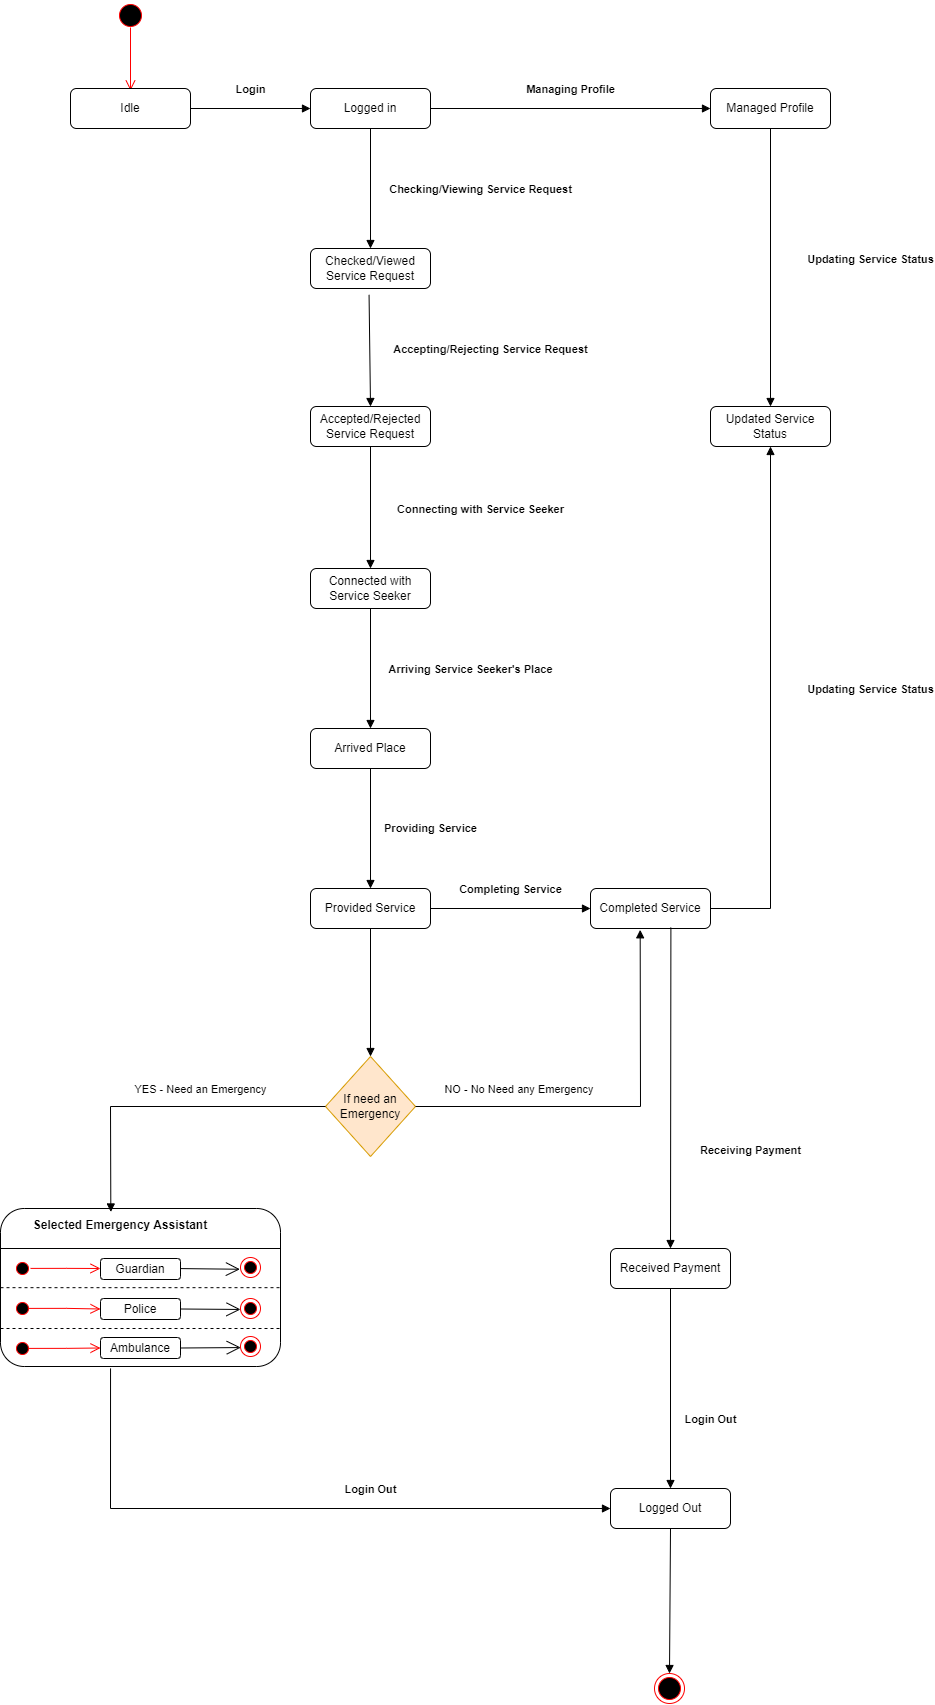

The diagram above was exported from draw.io. Its source (the exported page's mxGraphModel, read from the mxfile embedded in the PNG):
<mxGraphModel dx="1189" dy="739" grid="1" gridSize="10" guides="1" tooltips="1" connect="1" arrows="1" fold="1" page="1" pageScale="1" pageWidth="850" pageHeight="1100" math="0" shadow="0">
  <root>
    <mxCell id="0" />
    <mxCell id="1" parent="0" />
    <mxCell id="Hd3YsqLoLBnvvxdRsD4A-1" value="" style="ellipse;html=1;shape=startState;fillColor=#000000;strokeColor=#ff0000;" parent="1" vertex="1">
      <mxGeometry x="125" y="72" width="30" height="30" as="geometry" />
    </mxCell>
    <mxCell id="Hd3YsqLoLBnvvxdRsD4A-2" value="" style="edgeStyle=orthogonalEdgeStyle;html=1;verticalAlign=bottom;endArrow=open;endSize=8;strokeColor=#ff0000;rounded=0;" parent="1" edge="1">
      <mxGeometry relative="1" as="geometry">
        <mxPoint x="140" y="162" as="targetPoint" />
        <mxPoint x="140" y="99" as="sourcePoint" />
      </mxGeometry>
    </mxCell>
    <mxCell id="Hd3YsqLoLBnvvxdRsD4A-3" value="Idle" style="rounded=1;whiteSpace=wrap;html=1;" parent="1" vertex="1">
      <mxGeometry x="80" y="160" width="120" height="40" as="geometry" />
    </mxCell>
    <mxCell id="Hd3YsqLoLBnvvxdRsD4A-4" value="Logged in" style="rounded=1;whiteSpace=wrap;html=1;" parent="1" vertex="1">
      <mxGeometry x="320" y="160" width="120" height="40" as="geometry" />
    </mxCell>
    <mxCell id="Hd3YsqLoLBnvvxdRsD4A-5" value="Checked/Viewed Service Request" style="rounded=1;whiteSpace=wrap;html=1;" parent="1" vertex="1">
      <mxGeometry x="320" y="320" width="120" height="40" as="geometry" />
    </mxCell>
    <mxCell id="Hd3YsqLoLBnvvxdRsD4A-6" value="Accepted/Rejected Service Request" style="rounded=1;whiteSpace=wrap;html=1;" parent="1" vertex="1">
      <mxGeometry x="320" y="478" width="120" height="40" as="geometry" />
    </mxCell>
    <mxCell id="Hd3YsqLoLBnvvxdRsD4A-7" value="Managed Profile" style="rounded=1;whiteSpace=wrap;html=1;" parent="1" vertex="1">
      <mxGeometry x="720" y="160" width="120" height="40" as="geometry" />
    </mxCell>
    <mxCell id="Hd3YsqLoLBnvvxdRsD4A-8" value="Updated Service Status" style="rounded=1;whiteSpace=wrap;html=1;" parent="1" vertex="1">
      <mxGeometry x="720" y="478" width="120" height="40" as="geometry" />
    </mxCell>
    <mxCell id="Hd3YsqLoLBnvvxdRsD4A-9" value="Connected with Service Seeker" style="rounded=1;whiteSpace=wrap;html=1;" parent="1" vertex="1">
      <mxGeometry x="320" y="640" width="120" height="40" as="geometry" />
    </mxCell>
    <mxCell id="Hd3YsqLoLBnvvxdRsD4A-10" value="Arrived Place" style="rounded=1;whiteSpace=wrap;html=1;" parent="1" vertex="1">
      <mxGeometry x="320" y="800" width="120" height="40" as="geometry" />
    </mxCell>
    <mxCell id="Hd3YsqLoLBnvvxdRsD4A-11" value="Provided Service" style="rounded=1;whiteSpace=wrap;html=1;" parent="1" vertex="1">
      <mxGeometry x="320" y="960" width="120" height="40" as="geometry" />
    </mxCell>
    <mxCell id="Hd3YsqLoLBnvvxdRsD4A-12" value="Completed Service" style="rounded=1;whiteSpace=wrap;html=1;" parent="1" vertex="1">
      <mxGeometry x="600" y="960" width="120" height="40" as="geometry" />
    </mxCell>
    <mxCell id="Hd3YsqLoLBnvvxdRsD4A-16" value="If need an Emergency" style="rhombus;whiteSpace=wrap;html=1;fillColor=#ffe6cc;strokeColor=#d79b00;" parent="1" vertex="1">
      <mxGeometry x="335" y="1128" width="90" height="100" as="geometry" />
    </mxCell>
    <mxCell id="Hd3YsqLoLBnvvxdRsD4A-18" value="" style="rounded=1;whiteSpace=wrap;html=1;glass=0;movable=1;resizable=1;rotatable=1;deletable=1;editable=1;locked=0;connectable=1;" parent="1" vertex="1">
      <mxGeometry x="10" y="1280" width="280" height="158" as="geometry" />
    </mxCell>
    <mxCell id="Hd3YsqLoLBnvvxdRsD4A-19" value="&lt;b&gt;Login&lt;/b&gt;" style="html=1;verticalAlign=bottom;endArrow=block;curved=0;rounded=0;exitX=1;exitY=0.5;exitDx=0;exitDy=0;entryX=0;entryY=0.5;entryDx=0;entryDy=0;" parent="1" source="Hd3YsqLoLBnvvxdRsD4A-3" target="Hd3YsqLoLBnvvxdRsD4A-4" edge="1">
      <mxGeometry y="10" width="80" relative="1" as="geometry">
        <mxPoint x="210" y="179.57" as="sourcePoint" />
        <mxPoint x="290" y="179.57" as="targetPoint" />
        <mxPoint as="offset" />
      </mxGeometry>
    </mxCell>
    <mxCell id="Hd3YsqLoLBnvvxdRsD4A-20" value="&lt;b&gt;Managing Profile&lt;/b&gt;" style="html=1;verticalAlign=bottom;endArrow=block;curved=0;rounded=0;exitX=1;exitY=0.5;exitDx=0;exitDy=0;entryX=0;entryY=0.5;entryDx=0;entryDy=0;" parent="1" source="Hd3YsqLoLBnvvxdRsD4A-4" target="Hd3YsqLoLBnvvxdRsD4A-7" edge="1">
      <mxGeometry y="10" width="80" relative="1" as="geometry">
        <mxPoint x="500" y="170" as="sourcePoint" />
        <mxPoint x="620" y="170" as="targetPoint" />
        <mxPoint as="offset" />
      </mxGeometry>
    </mxCell>
    <mxCell id="Hd3YsqLoLBnvvxdRsD4A-21" value="&lt;b&gt;Checking/Viewing Service Request&lt;/b&gt;" style="html=1;verticalAlign=bottom;endArrow=block;curved=0;rounded=0;exitX=0.5;exitY=1;exitDx=0;exitDy=0;entryX=0.5;entryY=0;entryDx=0;entryDy=0;" parent="1" source="Hd3YsqLoLBnvvxdRsD4A-4" target="Hd3YsqLoLBnvvxdRsD4A-5" edge="1">
      <mxGeometry x="0.1667" y="110" width="80" relative="1" as="geometry">
        <mxPoint x="350" y="280" as="sourcePoint" />
        <mxPoint x="470" y="280" as="targetPoint" />
        <mxPoint as="offset" />
      </mxGeometry>
    </mxCell>
    <mxCell id="Hd3YsqLoLBnvvxdRsD4A-22" value="&lt;b&gt;Updating Service Status&lt;/b&gt;" style="html=1;verticalAlign=bottom;endArrow=block;curved=0;rounded=0;exitX=0.5;exitY=1;exitDx=0;exitDy=0;entryX=0.5;entryY=0;entryDx=0;entryDy=0;" parent="1" source="Hd3YsqLoLBnvvxdRsD4A-7" target="Hd3YsqLoLBnvvxdRsD4A-8" edge="1">
      <mxGeometry x="0.0072" y="100" width="80" relative="1" as="geometry">
        <mxPoint x="660" y="290" as="sourcePoint" />
        <mxPoint x="780" y="290" as="targetPoint" />
        <mxPoint as="offset" />
      </mxGeometry>
    </mxCell>
    <mxCell id="Hd3YsqLoLBnvvxdRsD4A-23" value="&lt;b&gt;Providing Service&lt;/b&gt;" style="html=1;verticalAlign=bottom;endArrow=block;curved=0;rounded=0;exitX=0.488;exitY=1.158;exitDx=0;exitDy=0;entryX=0.5;entryY=0;entryDx=0;entryDy=0;exitPerimeter=0;" parent="1" source="Hd3YsqLoLBnvvxdRsD4A-5" target="Hd3YsqLoLBnvvxdRsD4A-6" edge="1">
      <mxGeometry x="1" y="436" width="80" relative="1" as="geometry">
        <mxPoint x="400" y="440" as="sourcePoint" />
        <mxPoint x="520" y="440" as="targetPoint" />
        <mxPoint x="-376" y="437" as="offset" />
      </mxGeometry>
    </mxCell>
    <mxCell id="Hd3YsqLoLBnvvxdRsD4A-24" value="&lt;b&gt;Accepting/Rejecting Service Request&lt;/b&gt;" style="html=1;verticalAlign=bottom;endArrow=block;curved=0;rounded=0;exitX=0.5;exitY=1;exitDx=0;exitDy=0;" parent="1" source="Hd3YsqLoLBnvvxdRsD4A-6" target="Hd3YsqLoLBnvvxdRsD4A-9" edge="1">
      <mxGeometry x="-1" y="149" width="80" relative="1" as="geometry">
        <mxPoint x="400" y="550" as="sourcePoint" />
        <mxPoint x="401" y="662" as="targetPoint" />
        <mxPoint x="-29" y="-88" as="offset" />
      </mxGeometry>
    </mxCell>
    <mxCell id="Hd3YsqLoLBnvvxdRsD4A-25" value="&lt;b&gt;Connecting with Service Seeker&lt;/b&gt;" style="html=1;verticalAlign=bottom;endArrow=block;curved=0;rounded=0;exitX=0.5;exitY=1;exitDx=0;exitDy=0;entryX=0.5;entryY=0;entryDx=0;entryDy=0;" parent="1" edge="1">
      <mxGeometry x="-1" y="142" width="80" relative="1" as="geometry">
        <mxPoint x="380" y="680" as="sourcePoint" />
        <mxPoint x="380" y="800" as="targetPoint" />
        <mxPoint x="-32" y="-90" as="offset" />
      </mxGeometry>
    </mxCell>
    <mxCell id="Hd3YsqLoLBnvvxdRsD4A-26" value="&lt;b&gt;Arriving Service Seeker's Place&lt;/b&gt;" style="html=1;verticalAlign=bottom;endArrow=block;curved=0;rounded=0;exitX=0.5;exitY=1;exitDx=0;exitDy=0;entryX=0.5;entryY=0;entryDx=0;entryDy=0;" parent="1" source="Hd3YsqLoLBnvvxdRsD4A-10" target="Hd3YsqLoLBnvvxdRsD4A-11" edge="1">
      <mxGeometry x="-1" y="135" width="80" relative="1" as="geometry">
        <mxPoint x="400" y="860" as="sourcePoint" />
        <mxPoint x="400" y="980" as="targetPoint" />
        <mxPoint x="-35" y="-90" as="offset" />
      </mxGeometry>
    </mxCell>
    <mxCell id="Hd3YsqLoLBnvvxdRsD4A-27" value="&lt;b&gt;Completing Service&lt;/b&gt;" style="html=1;verticalAlign=bottom;endArrow=block;curved=0;rounded=0;exitX=1;exitY=0.5;exitDx=0;exitDy=0;entryX=0;entryY=0.5;entryDx=0;entryDy=0;" parent="1" source="Hd3YsqLoLBnvvxdRsD4A-11" target="Hd3YsqLoLBnvvxdRsD4A-12" edge="1">
      <mxGeometry y="10" width="80" relative="1" as="geometry">
        <mxPoint x="530" y="850" as="sourcePoint" />
        <mxPoint x="530" y="970" as="targetPoint" />
        <mxPoint as="offset" />
      </mxGeometry>
    </mxCell>
    <mxCell id="Hd3YsqLoLBnvvxdRsD4A-28" value="&lt;b&gt;Updating Service Status&lt;/b&gt;" style="html=1;verticalAlign=bottom;endArrow=block;curved=0;rounded=0;exitX=1;exitY=0.5;exitDx=0;exitDy=0;entryX=0.5;entryY=1;entryDx=0;entryDy=0;" parent="1" source="Hd3YsqLoLBnvvxdRsD4A-12" target="Hd3YsqLoLBnvvxdRsD4A-8" edge="1">
      <mxGeometry x="0.0345" y="-100" width="80" relative="1" as="geometry">
        <mxPoint x="770" y="562" as="sourcePoint" />
        <mxPoint x="770" y="840" as="targetPoint" />
        <mxPoint as="offset" />
        <Array as="points">
          <mxPoint x="780" y="980" />
        </Array>
      </mxGeometry>
    </mxCell>
    <mxCell id="Hd3YsqLoLBnvvxdRsD4A-29" value="" style="html=1;verticalAlign=bottom;endArrow=block;curved=0;rounded=0;exitX=0.5;exitY=1;exitDx=0;exitDy=0;entryX=0.5;entryY=0;entryDx=0;entryDy=0;" parent="1" source="Hd3YsqLoLBnvvxdRsD4A-11" target="Hd3YsqLoLBnvvxdRsD4A-16" edge="1">
      <mxGeometry x="0.0938" y="80" width="80" relative="1" as="geometry">
        <mxPoint x="390" y="1128" as="sourcePoint" />
        <mxPoint x="550" y="1128" as="targetPoint" />
        <mxPoint as="offset" />
      </mxGeometry>
    </mxCell>
    <mxCell id="Hd3YsqLoLBnvvxdRsD4A-30" value="NO - No Need any Emergency&amp;nbsp;" style="html=1;verticalAlign=bottom;endArrow=block;curved=0;rounded=0;exitX=1;exitY=0.5;exitDx=0;exitDy=0;entryX=0.414;entryY=1.033;entryDx=0;entryDy=0;entryPerimeter=0;" parent="1" source="Hd3YsqLoLBnvvxdRsD4A-16" target="Hd3YsqLoLBnvvxdRsD4A-12" edge="1">
      <mxGeometry x="-0.4772" y="8" width="80" relative="1" as="geometry">
        <mxPoint x="560" y="1070" as="sourcePoint" />
        <mxPoint x="560" y="1198" as="targetPoint" />
        <mxPoint x="1" as="offset" />
        <Array as="points">
          <mxPoint x="650" y="1178" />
        </Array>
      </mxGeometry>
    </mxCell>
    <mxCell id="Hd3YsqLoLBnvvxdRsD4A-31" value="YES - Need an Emergency" style="html=1;verticalAlign=bottom;endArrow=block;curved=0;rounded=0;exitX=0;exitY=0.5;exitDx=0;exitDy=0;entryX=0.394;entryY=0.022;entryDx=0;entryDy=0;entryPerimeter=0;" parent="1" source="Hd3YsqLoLBnvvxdRsD4A-16" target="Hd3YsqLoLBnvvxdRsD4A-18" edge="1">
      <mxGeometry x="-0.2151" y="-8" width="80" relative="1" as="geometry">
        <mxPoint x="220" y="1080" as="sourcePoint" />
        <mxPoint x="220" y="1208" as="targetPoint" />
        <mxPoint x="1" as="offset" />
        <Array as="points">
          <mxPoint x="120" y="1178" />
        </Array>
      </mxGeometry>
    </mxCell>
    <mxCell id="Hd3YsqLoLBnvvxdRsD4A-32" value="Received Payment" style="rounded=1;whiteSpace=wrap;html=1;" parent="1" vertex="1">
      <mxGeometry x="620" y="1320" width="120" height="40" as="geometry" />
    </mxCell>
    <mxCell id="Hd3YsqLoLBnvvxdRsD4A-33" value="Logged Out" style="rounded=1;whiteSpace=wrap;html=1;" parent="1" vertex="1">
      <mxGeometry x="620" y="1560" width="120" height="40" as="geometry" />
    </mxCell>
    <mxCell id="Hd3YsqLoLBnvvxdRsD4A-34" value="&lt;b&gt;Receiving Payment&lt;/b&gt;" style="html=1;verticalAlign=bottom;endArrow=block;curved=0;rounded=0;exitX=0.67;exitY=0.976;exitDx=0;exitDy=0;entryX=0.5;entryY=0;entryDx=0;entryDy=0;exitPerimeter=0;" parent="1" source="Hd3YsqLoLBnvvxdRsD4A-12" target="Hd3YsqLoLBnvvxdRsD4A-32" edge="1">
      <mxGeometry x="0.4386" y="80" width="80" relative="1" as="geometry">
        <mxPoint x="660" y="1150" as="sourcePoint" />
        <mxPoint x="820" y="1150" as="targetPoint" />
        <mxPoint as="offset" />
      </mxGeometry>
    </mxCell>
    <mxCell id="Hd3YsqLoLBnvvxdRsD4A-35" value="&lt;b&gt;Login Out&lt;/b&gt;" style="html=1;verticalAlign=bottom;endArrow=block;curved=0;rounded=0;exitX=0.5;exitY=1;exitDx=0;exitDy=0;entryX=0.5;entryY=0;entryDx=0;entryDy=0;" parent="1" source="Hd3YsqLoLBnvvxdRsD4A-32" target="Hd3YsqLoLBnvvxdRsD4A-33" edge="1">
      <mxGeometry x="0.4" y="40" width="80" relative="1" as="geometry">
        <mxPoint x="720" y="1400" as="sourcePoint" />
        <mxPoint x="720" y="1721" as="targetPoint" />
        <mxPoint as="offset" />
      </mxGeometry>
    </mxCell>
    <mxCell id="Hd3YsqLoLBnvvxdRsD4A-36" value="&lt;b&gt;Login Out&lt;/b&gt;" style="html=1;verticalAlign=bottom;endArrow=block;curved=0;rounded=0;exitX=0.393;exitY=1.012;exitDx=0;exitDy=0;entryX=0;entryY=0.5;entryDx=0;entryDy=0;exitPerimeter=0;" parent="1" source="Hd3YsqLoLBnvvxdRsD4A-18" target="Hd3YsqLoLBnvvxdRsD4A-33" edge="1">
      <mxGeometry x="0.2501" y="10" width="80" relative="1" as="geometry">
        <mxPoint x="378.89" y="1540" as="sourcePoint" />
        <mxPoint x="378.89" y="1740" as="targetPoint" />
        <mxPoint as="offset" />
        <Array as="points">
          <mxPoint x="120" y="1580" />
        </Array>
      </mxGeometry>
    </mxCell>
    <mxCell id="Hd3YsqLoLBnvvxdRsD4A-37" value="" style="html=1;verticalAlign=bottom;endArrow=block;curved=0;rounded=0;exitX=0.5;exitY=1;exitDx=0;exitDy=0;" parent="1" source="Hd3YsqLoLBnvvxdRsD4A-33" target="Hd3YsqLoLBnvvxdRsD4A-39" edge="1">
      <mxGeometry x="0.4" y="40" width="80" relative="1" as="geometry">
        <mxPoint x="679.38" y="1610" as="sourcePoint" />
        <mxPoint x="679" y="1760" as="targetPoint" />
        <mxPoint as="offset" />
      </mxGeometry>
    </mxCell>
    <mxCell id="Hd3YsqLoLBnvvxdRsD4A-39" value="" style="ellipse;html=1;shape=endState;fillColor=#000000;strokeColor=#ff0000;" parent="1" vertex="1">
      <mxGeometry x="663.9999999999999" y="1745" width="30" height="30" as="geometry" />
    </mxCell>
    <mxCell id="Hd3YsqLoLBnvvxdRsD4A-40" value="&lt;b&gt;Selected Emergency Assistant&lt;/b&gt;" style="text;html=1;align=center;verticalAlign=middle;whiteSpace=wrap;rounded=0;" parent="1" vertex="1">
      <mxGeometry x="40" y="1287" width="180" height="21" as="geometry" />
    </mxCell>
    <mxCell id="Hd3YsqLoLBnvvxdRsD4A-44" value="" style="endArrow=none;html=1;rounded=0;exitX=0;exitY=0.25;exitDx=0;exitDy=0;entryX=1;entryY=0.25;entryDx=0;entryDy=0;" parent="1" edge="1">
      <mxGeometry width="50" height="50" relative="1" as="geometry">
        <mxPoint x="10" y="1320" as="sourcePoint" />
        <mxPoint x="290" y="1320" as="targetPoint" />
      </mxGeometry>
    </mxCell>
    <mxCell id="Hd3YsqLoLBnvvxdRsD4A-45" value="" style="endArrow=none;dashed=1;html=1;rounded=0;exitX=0;exitY=0.5;exitDx=0;exitDy=0;entryX=1;entryY=0.5;entryDx=0;entryDy=0;" parent="1" edge="1">
      <mxGeometry width="50" height="50" relative="1" as="geometry">
        <mxPoint x="10" y="1359.17" as="sourcePoint" />
        <mxPoint x="290" y="1359.17" as="targetPoint" />
      </mxGeometry>
    </mxCell>
    <mxCell id="Hd3YsqLoLBnvvxdRsD4A-46" value="" style="endArrow=none;dashed=1;html=1;rounded=0;exitX=0;exitY=0.5;exitDx=0;exitDy=0;entryX=1;entryY=0.5;entryDx=0;entryDy=0;" parent="1" edge="1">
      <mxGeometry width="50" height="50" relative="1" as="geometry">
        <mxPoint x="10" y="1400" as="sourcePoint" />
        <mxPoint x="290" y="1400" as="targetPoint" />
      </mxGeometry>
    </mxCell>
    <mxCell id="Hd3YsqLoLBnvvxdRsD4A-47" value="Guardian" style="rounded=1;whiteSpace=wrap;html=1;" parent="1" vertex="1">
      <mxGeometry x="110" y="1330" width="80" height="21" as="geometry" />
    </mxCell>
    <mxCell id="Hd3YsqLoLBnvvxdRsD4A-48" value="" style="ellipse;html=1;shape=startState;fillColor=#000000;strokeColor=#ff0000;" parent="1" vertex="1">
      <mxGeometry x="22" y="1330" width="20" height="20" as="geometry" />
    </mxCell>
    <mxCell id="Hd3YsqLoLBnvvxdRsD4A-49" value="" style="edgeStyle=orthogonalEdgeStyle;html=1;verticalAlign=bottom;endArrow=open;endSize=8;strokeColor=#ff0000;rounded=0;exitX=0.902;exitY=0.495;exitDx=0;exitDy=0;exitPerimeter=0;" parent="1" source="Hd3YsqLoLBnvvxdRsD4A-48" edge="1">
      <mxGeometry relative="1" as="geometry">
        <mxPoint x="110" y="1340" as="targetPoint" />
        <mxPoint x="143" y="1370" as="sourcePoint" />
        <Array as="points" />
      </mxGeometry>
    </mxCell>
    <mxCell id="Hd3YsqLoLBnvvxdRsD4A-50" value="" style="endArrow=open;endFill=1;endSize=12;html=1;rounded=0;fontSize=12;curved=1;exitX=1;exitY=0.5;exitDx=0;exitDy=0;entryX=-0.031;entryY=0.588;entryDx=0;entryDy=0;entryPerimeter=0;" parent="1" target="Hd3YsqLoLBnvvxdRsD4A-51" edge="1">
      <mxGeometry width="160" relative="1" as="geometry">
        <mxPoint x="190" y="1340.08" as="sourcePoint" />
        <mxPoint x="246" y="1340.08" as="targetPoint" />
      </mxGeometry>
    </mxCell>
    <mxCell id="Hd3YsqLoLBnvvxdRsD4A-51" value="" style="ellipse;html=1;shape=endState;fillColor=#000000;strokeColor=#ff0000;" parent="1" vertex="1">
      <mxGeometry x="250" y="1329" width="20" height="20" as="geometry" />
    </mxCell>
    <mxCell id="Hd3YsqLoLBnvvxdRsD4A-53" value="" style="ellipse;html=1;shape=startState;fillColor=#000000;strokeColor=#ff0000;" parent="1" vertex="1">
      <mxGeometry x="22" y="1370" width="20" height="20" as="geometry" />
    </mxCell>
    <mxCell id="Hd3YsqLoLBnvvxdRsD4A-54" value="" style="ellipse;html=1;shape=startState;fillColor=#000000;strokeColor=#ff0000;" parent="1" vertex="1">
      <mxGeometry x="22" y="1410" width="20" height="20" as="geometry" />
    </mxCell>
    <mxCell id="Hd3YsqLoLBnvvxdRsD4A-55" value="Police" style="rounded=1;whiteSpace=wrap;html=1;" parent="1" vertex="1">
      <mxGeometry x="110" y="1370" width="80" height="21" as="geometry" />
    </mxCell>
    <mxCell id="Hd3YsqLoLBnvvxdRsD4A-56" value="Ambulance" style="rounded=1;whiteSpace=wrap;html=1;" parent="1" vertex="1">
      <mxGeometry x="110" y="1409" width="80" height="21" as="geometry" />
    </mxCell>
    <mxCell id="Hd3YsqLoLBnvvxdRsD4A-57" value="" style="edgeStyle=orthogonalEdgeStyle;html=1;verticalAlign=bottom;endArrow=open;endSize=8;strokeColor=#ff0000;rounded=0;exitX=0.764;exitY=0.495;exitDx=0;exitDy=0;exitPerimeter=0;entryX=0;entryY=0.5;entryDx=0;entryDy=0;" parent="1" source="Hd3YsqLoLBnvvxdRsD4A-53" target="Hd3YsqLoLBnvvxdRsD4A-55" edge="1">
      <mxGeometry relative="1" as="geometry">
        <mxPoint x="112" y="1379.84" as="targetPoint" />
        <mxPoint x="42" y="1379.84" as="sourcePoint" />
        <Array as="points" />
      </mxGeometry>
    </mxCell>
    <mxCell id="Hd3YsqLoLBnvvxdRsD4A-58" value="" style="edgeStyle=orthogonalEdgeStyle;html=1;verticalAlign=bottom;endArrow=open;endSize=8;strokeColor=#ff0000;rounded=0;exitX=0.764;exitY=0.495;exitDx=0;exitDy=0;exitPerimeter=0;entryX=0;entryY=0.5;entryDx=0;entryDy=0;" parent="1" source="Hd3YsqLoLBnvvxdRsD4A-54" target="Hd3YsqLoLBnvvxdRsD4A-56" edge="1">
      <mxGeometry relative="1" as="geometry">
        <mxPoint x="110" y="1429.84" as="targetPoint" />
        <mxPoint x="40" y="1429.84" as="sourcePoint" />
        <Array as="points" />
      </mxGeometry>
    </mxCell>
    <mxCell id="Hd3YsqLoLBnvvxdRsD4A-59" value="" style="ellipse;html=1;shape=endState;fillColor=#000000;strokeColor=#ff0000;" parent="1" vertex="1">
      <mxGeometry x="250" y="1408" width="20" height="20" as="geometry" />
    </mxCell>
    <mxCell id="Hd3YsqLoLBnvvxdRsD4A-60" value="" style="ellipse;html=1;shape=endState;fillColor=#000000;strokeColor=#ff0000;" parent="1" vertex="1">
      <mxGeometry x="250" y="1370" width="20" height="20" as="geometry" />
    </mxCell>
    <mxCell id="Hd3YsqLoLBnvvxdRsD4A-61" value="" style="endArrow=open;endFill=1;endSize=12;html=1;rounded=0;fontSize=12;curved=1;exitX=1;exitY=0.5;exitDx=0;exitDy=0;entryX=-0.031;entryY=0.588;entryDx=0;entryDy=0;entryPerimeter=0;" parent="1" source="Hd3YsqLoLBnvvxdRsD4A-55" edge="1">
      <mxGeometry width="160" relative="1" as="geometry">
        <mxPoint x="191" y="1380.04" as="sourcePoint" />
        <mxPoint x="250" y="1380.96" as="targetPoint" />
      </mxGeometry>
    </mxCell>
    <mxCell id="Hd3YsqLoLBnvvxdRsD4A-62" value="" style="endArrow=open;endFill=1;endSize=12;html=1;rounded=0;fontSize=12;curved=1;exitX=1;exitY=0.5;exitDx=0;exitDy=0;entryX=0.012;entryY=0.553;entryDx=0;entryDy=0;entryPerimeter=0;" parent="1" source="Hd3YsqLoLBnvvxdRsD4A-56" target="Hd3YsqLoLBnvvxdRsD4A-59" edge="1">
      <mxGeometry width="160" relative="1" as="geometry">
        <mxPoint x="200" y="1417.54" as="sourcePoint" />
        <mxPoint x="259" y="1418.46" as="targetPoint" />
      </mxGeometry>
    </mxCell>
  </root>
</mxGraphModel>